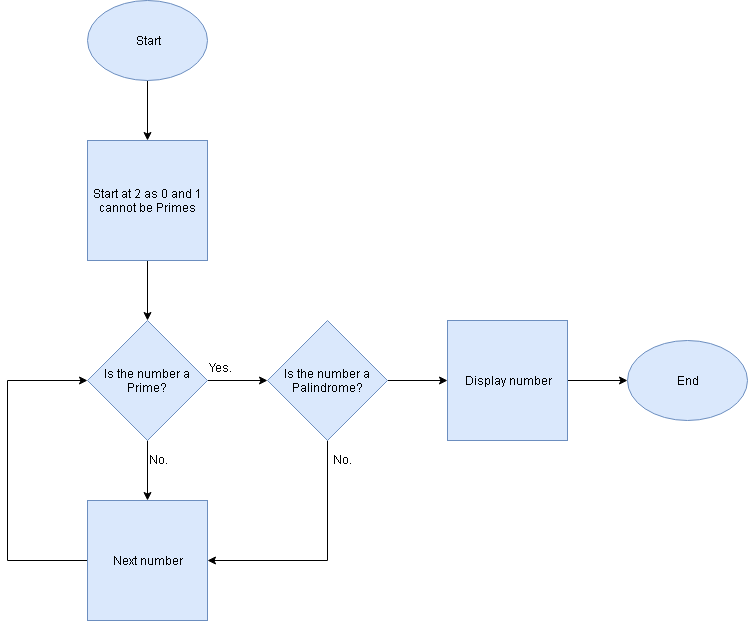

The diagram above was exported from draw.io. Its source (the exported page's mxGraphModel, read from the mxfile embedded in the PNG):
<mxGraphModel dx="1186" dy="734" grid="1" gridSize="10" guides="1" tooltips="1" connect="1" arrows="1" fold="1" page="1" pageScale="1" pageWidth="850" pageHeight="1100" math="0" shadow="0">
  <root>
    <mxCell id="0" />
    <mxCell id="1" parent="0" />
    <mxCell id="8" style="edgeStyle=orthogonalEdgeStyle;rounded=0;html=1;exitX=0.5;exitY=1;entryX=0.5;entryY=0;jettySize=auto;orthogonalLoop=1;" parent="1" source="2" target="3" edge="1">
      <mxGeometry relative="1" as="geometry" />
    </mxCell>
    <mxCell id="2" value="Start&lt;br&gt;" style="ellipse;whiteSpace=wrap;html=1;fillColor=#dae8fc;strokeColor=#6c8ebf;" parent="1" vertex="1">
      <mxGeometry x="160" y="40" width="120" height="80" as="geometry" />
    </mxCell>
    <mxCell id="9" style="edgeStyle=orthogonalEdgeStyle;rounded=0;html=1;exitX=0.5;exitY=1;entryX=0.5;entryY=0;jettySize=auto;orthogonalLoop=1;" parent="1" source="3" edge="1">
      <mxGeometry relative="1" as="geometry">
        <mxPoint x="220" y="360" as="targetPoint" />
      </mxGeometry>
    </mxCell>
    <mxCell id="3" value="Start at 2 as 0 and 1 cannot be Primes" style="whiteSpace=wrap;html=1;aspect=fixed;fillColor=#dae8fc;strokeColor=#6c8ebf;" parent="1" vertex="1">
      <mxGeometry x="160" y="180" width="120" height="120" as="geometry" />
    </mxCell>
    <mxCell id="13" style="edgeStyle=orthogonalEdgeStyle;rounded=0;html=1;exitX=1;exitY=0.5;entryX=0;entryY=0.5;jettySize=auto;orthogonalLoop=1;" parent="1" edge="1">
      <mxGeometry relative="1" as="geometry">
        <mxPoint x="280" y="420" as="sourcePoint" />
        <mxPoint x="340" y="420" as="targetPoint" />
      </mxGeometry>
    </mxCell>
    <mxCell id="18" style="edgeStyle=orthogonalEdgeStyle;rounded=0;html=1;exitX=0;exitY=0.5;entryX=0;entryY=0.5;jettySize=auto;orthogonalLoop=1;" parent="1" source="5" edge="1">
      <mxGeometry relative="1" as="geometry">
        <Array as="points">
          <mxPoint x="80" y="600" />
          <mxPoint x="80" y="420" />
        </Array>
        <mxPoint x="160" y="420" as="targetPoint" />
      </mxGeometry>
    </mxCell>
    <mxCell id="5" value="Next number" style="whiteSpace=wrap;html=1;aspect=fixed;fillColor=#dae8fc;strokeColor=#6c8ebf;" parent="1" vertex="1">
      <mxGeometry x="160" y="540" width="120" height="120" as="geometry" />
    </mxCell>
    <mxCell id="12" style="edgeStyle=orthogonalEdgeStyle;rounded=0;html=1;exitX=0.5;exitY=1;entryX=1;entryY=0.5;jettySize=auto;orthogonalLoop=1;" parent="1" target="5" edge="1">
      <mxGeometry relative="1" as="geometry">
        <mxPoint x="400" y="480" as="sourcePoint" />
        <Array as="points">
          <mxPoint x="400" y="600" />
        </Array>
      </mxGeometry>
    </mxCell>
    <mxCell id="21" style="edgeStyle=orthogonalEdgeStyle;rounded=0;html=1;exitX=1;exitY=0.5;entryX=0;entryY=0.5;jettySize=auto;orthogonalLoop=1;" parent="1" target="19" edge="1">
      <mxGeometry relative="1" as="geometry">
        <mxPoint x="460" y="420" as="sourcePoint" />
      </mxGeometry>
    </mxCell>
    <mxCell id="14" value="No." style="text;html=1;resizable=0;points=[];autosize=1;align=left;verticalAlign=top;spacingTop=-4;" parent="1" vertex="1">
      <mxGeometry x="220" y="490" width="30" height="20" as="geometry" />
    </mxCell>
    <mxCell id="15" value="Yes." style="text;html=1;resizable=0;points=[];autosize=1;align=left;verticalAlign=top;spacingTop=-4;" parent="1" vertex="1">
      <mxGeometry x="280" y="398" width="40" height="20" as="geometry" />
    </mxCell>
    <mxCell id="16" value="No." style="text;html=1;resizable=0;points=[];autosize=1;align=left;verticalAlign=top;spacingTop=-4;" parent="1" vertex="1">
      <mxGeometry x="404" y="490" width="30" height="20" as="geometry" />
    </mxCell>
    <mxCell id="22" style="edgeStyle=orthogonalEdgeStyle;rounded=0;html=1;exitX=1;exitY=0.5;entryX=0;entryY=0.5;jettySize=auto;orthogonalLoop=1;" parent="1" source="19" target="20" edge="1">
      <mxGeometry relative="1" as="geometry" />
    </mxCell>
    <mxCell id="19" value="Display number" style="whiteSpace=wrap;html=1;aspect=fixed;fillColor=#dae8fc;strokeColor=#6c8ebf;" parent="1" vertex="1">
      <mxGeometry x="520" y="360" width="120" height="120" as="geometry" />
    </mxCell>
    <mxCell id="20" value="End&lt;br&gt;" style="ellipse;whiteSpace=wrap;html=1;fillColor=#dae8fc;strokeColor=#6c8ebf;" parent="1" vertex="1">
      <mxGeometry x="700" y="380" width="120" height="80" as="geometry" />
    </mxCell>
    <mxCell id="24" style="edgeStyle=orthogonalEdgeStyle;rounded=0;html=1;exitX=0.5;exitY=1;entryX=0.5;entryY=0;jettySize=auto;orthogonalLoop=1;" edge="1" parent="1" source="23" target="5">
      <mxGeometry relative="1" as="geometry" />
    </mxCell>
    <mxCell id="23" value="&lt;span&gt;Is the number a Prime?&lt;/span&gt;" style="rhombus;whiteSpace=wrap;html=1;fillColor=#dae8fc;strokeColor=#6c8ebf;" vertex="1" parent="1">
      <mxGeometry x="160" y="360" width="120" height="120" as="geometry" />
    </mxCell>
    <mxCell id="25" value="Is the number a Palindrome?&lt;br&gt;" style="rhombus;whiteSpace=wrap;html=1;fillColor=#dae8fc;strokeColor=#6c8ebf;" vertex="1" parent="1">
      <mxGeometry x="340" y="360" width="120" height="120" as="geometry" />
    </mxCell>
  </root>
</mxGraphModel>